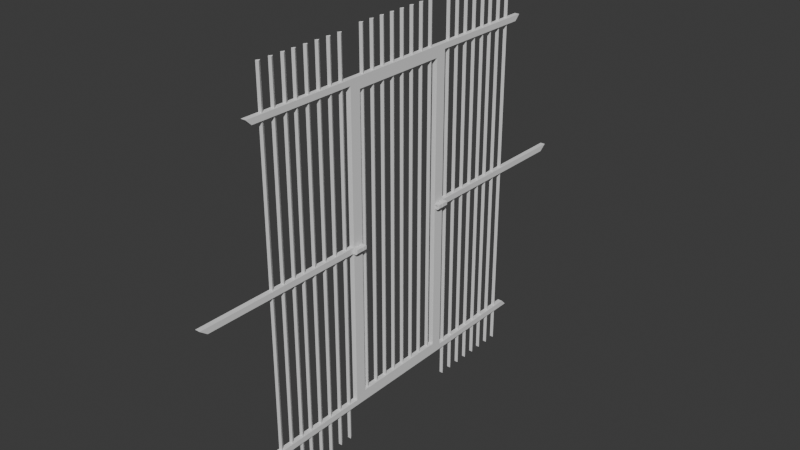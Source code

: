 # Source: Sewer_Door.blend  (saved by Blender 4.2.66; exported with 4.5.12 LTS)
import bpy
from mathutils import Matrix  # noqa: F401  (used for matrix-valued properties, if any)

bpy.ops.wm.read_factory_settings(use_empty=True)
scene = bpy.context.scene
scene.name = 'tunnelref'

# ---- collections
col_collection = bpy.data.collections.new('Collection'); scene.collection.children.link(col_collection)

# ---- world
world_world = bpy.data.worlds.new('World'); scene.world = world_world
world_world.use_nodes = True; world_world.node_tree.nodes.clear()
_N = world_world.node_tree.nodes; _L = world_world.node_tree.links
n0 = _N.new('ShaderNodeOutputWorld'); n0.name = 'World Output'; n0.location = (300, 300)
n1 = _N.new('ShaderNodeBackground'); n1.name = 'Background'; n1.location = (10, 300)
n1.inputs[0].default_value = (0.05088, 0.05088, 0.05088, 1.0)
_L.new(n1.outputs[0], n0.inputs[0])
n0.is_active_output = True
world_world.color = (0.05088, 0.05088, 0.05088)
world_world.sun_shadow_jitter_overblur = 0.0

# ---- meshes
me_plane = bpy.data.meshes.new('Plane')
me_plane.from_pydata([(-0.03246, -1.319, 1.462e-10), (1.779, -1.319, -1.408e-08), (-0.03246, 0.6813, 1.462e-10), (1.779, 0.6813, -1.408e-08), (0.9112, -1.661, -5.442e-09), (0.9112, 1.024, -5.442e-09), (-0.03246, -0.6699, 1.462e-10), (-0.03246, 0.03246, 1.462e-10), (1.779, 0.03246, -1.408e-08), (1.779, -0.6699, -1.408e-08), (0.9112, -0.6699, -4.105e-09), (0.9112, 0.03246, -4.105e-09), (1.747, -1.286, -1.393e-08), (1.747, -0.6699, -1.653e-08), (-0.03246, -0.6699, -1.508e-07), (1.747, 0.6488, -1.393e-08), (-5.96e-08, 0.03246, 3.622e-15), (0.8788, 0.03246, -3.959e-09), (0.8788, 0.9803, -4.51e-09), (-5.96e-08, 0.6488, 3.622e-15), (-5.96e-08, 2.98e-08, 3.594e-15), (-5.96e-08, -0.6374, 3.608e-15), (1.747, 0.0, -1.393e-08), (1.747, -0.6374, -1.393e-08), (-5.96e-08, -1.286, 3.622e-15), (0.8788, -1.618, -4.51e-09), (0.8788, -0.6699, -3.959e-09), (-5.96e-08, -0.6699, 3.622e-15), (1.747, 0.03246, -1.393e-08), (-1.192e-07, 2.98e-08, 0.0), (-0.03246, 0.03246, -1.483e-07), (-2.384e-07, -0.6374, -1.458e-07), (-5.96e-08, 2.98e-08, -0.02822), (-5.96e-08, -0.6374, -0.02822), (1.747, -0.6374, -0.02822), (1.747, 0.0, -0.02822), (-5.96e-08, -0.6699, -0.02822), (-5.96e-08, -1.286, -0.02822), (0.9112, -1.661, -0.02822), (0.9112, -0.6699, -0.02822), (-5.96e-08, 0.6488, -0.02822), (-5.96e-08, 0.03246, -0.02822), (0.9112, 0.03246, -0.02822), (0.9112, 1.024, -0.02822), (1.747, -1.286, -0.02822), (1.747, -0.6699, -0.02822), (1.779, -1.319, -0.02822), (1.779, -0.6699, -0.02822), (1.747, 0.03246, -0.02822), (1.747, 0.6488, -0.02822), (1.779, 0.03246, -0.02822), (1.779, 0.6813, -0.02822), (0.8788, 0.03246, -0.02822), (0.8788, 0.9803, -0.02822), (-0.03246, 0.03246, -0.02822), (-0.03246, 0.6813, -0.02822), (-0.03246, -0.6699, -0.02822), (0.8788, -1.618, -0.02822), (0.8788, -0.6699, -0.02822), (-0.03246, -1.319, -0.02822), (-0.03246, 0.03246, -0.02822), (-1.192e-07, 2.98e-08, -0.02822), (-0.03246, -0.6699, -0.02822), (-2.384e-07, -0.6374, -0.02822), (-0.2253, 0.3813, -0.01178), (-0.2253, 0.3633, -0.001357), (-0.2253, 0.3633, -0.02221), (2.009, 0.3813, -0.01178), (2.009, 0.3633, -0.001356), (2.009, 0.3633, -0.02221), (-0.2253, 0.3091, -0.01178), (-0.2253, 0.291, -0.001357), (-0.2253, 0.291, -0.02221), (2.009, 0.3091, -0.01178), (2.009, 0.291, -0.001356), (2.009, 0.291, -0.02221), (-0.2253, 0.2369, -0.01178), (-0.2253, 0.2188, -0.001357), (-0.2253, 0.2188, -0.02221), (2.009, 0.2369, -0.01178), (2.009, 0.2188, -0.001356), (2.009, 0.2188, -0.02221), (-0.2253, 0.1646, -0.01178), (-0.2253, 0.1466, -0.001357), (-0.2253, 0.1466, -0.02221), (2.009, 0.1646, -0.01178), (2.009, 0.1466, -0.001356), (2.009, 0.1466, -0.02221), (-0.2253, 0.09239, -0.01178), (-0.2253, 0.07433, -0.001357), (-0.2253, 0.07433, -0.02221), (2.009, 0.09239, -0.01178), (2.009, 0.07433, -0.001356), (2.009, 0.07433, -0.02221), (-0.2253, -0.7022, -0.01178), (-0.2253, -0.7203, -0.001357), (-0.2253, -0.7203, -0.02221), (2.009, -0.7022, -0.01178), (2.009, -0.7203, -0.001356), (2.009, -0.7203, -0.02221), (-0.2253, -0.7745, -0.01178), (-0.2253, -0.7925, -0.001357), (-0.2253, -0.7925, -0.02221), (2.009, -0.7745, -0.01178), (2.009, -0.7925, -0.001356), (2.009, -0.7925, -0.02221), (-0.2253, -0.8467, -0.01178), (-0.2253, -0.8648, -0.001357), (-0.2253, -0.8648, -0.02221), (2.009, -0.8467, -0.01178), (2.009, -0.8648, -0.001356), (2.009, -0.8648, -0.02221), (-0.2253, -0.919, -0.01178), (-0.2253, -0.937, -0.001357), (-0.2253, -0.937, -0.02221), (2.009, -0.919, -0.01178), (2.009, -0.937, -0.001356), (2.009, -0.937, -0.02221), (-0.2253, -0.9912, -0.01178), (-0.2253, -1.009, -0.001357), (-0.2253, -1.009, -0.02221), (2.009, -0.9912, -0.01178), (2.009, -1.009, -0.001356), (2.009, -1.009, -0.02221), (-0.2253, 0.5941, -0.01178), (-0.2253, 0.576, -0.001357), (-0.2253, 0.576, -0.02221), (2.009, 0.5941, -0.01178), (2.009, 0.576, -0.001356), (2.009, 0.576, -0.02221), (-0.2253, 0.5219, -0.01178), (-0.2253, 0.5038, -0.001357), (-0.2253, 0.5038, -0.02221), (2.009, 0.5219, -0.01178), (2.009, 0.5038, -0.001356), (2.009, 0.5038, -0.02221), (-0.2253, 0.4496, -0.01178), (-0.2253, 0.4316, -0.001357), (-0.2253, 0.4316, -0.02221), (2.009, 0.4496, -0.01178), (2.009, 0.4316, -0.001356), (2.009, 0.4316, -0.02221), (-0.2253, -1.056, -0.01178), (-0.2253, -1.074, -0.001357), (-0.2253, -1.074, -0.02221), (2.009, -1.056, -0.01178), (2.009, -1.074, -0.001356), (2.009, -1.074, -0.02221), (-0.2253, -1.128, -0.01178), (-0.2253, -1.146, -0.001357), (-0.2253, -1.146, -0.02221), (2.009, -1.128, -0.01178), (2.009, -1.146, -0.001356), (2.009, -1.146, -0.02221), (-0.2253, -1.201, -0.01178), (-0.2253, -1.219, -0.001357), (-0.2253, -1.219, -0.02221), (2.009, -1.201, -0.01178), (2.009, -1.219, -0.001356), (2.009, -1.219, -0.02221), (1.746, -0.05209, -0.01178), (1.746, -0.07015, -0.001356), (1.746, -0.07015, -0.02221), (2.022, -0.05209, -0.01178), (2.022, -0.07015, -0.001356), (2.022, -0.07015, -0.02221), (1.746, -0.1243, -0.01178), (1.746, -0.1424, -0.001356), (1.746, -0.1424, -0.02221), (2.022, -0.1243, -0.01178), (2.022, -0.1424, -0.001356), (2.022, -0.1424, -0.02221), (1.746, -0.1966, -0.01178), (1.746, -0.2146, -0.001356), (1.746, -0.2146, -0.02221), (2.022, -0.1966, -0.01178), (2.022, -0.2146, -0.001356), (2.022, -0.2146, -0.02221), (1.746, -0.2688, -0.01178), (1.746, -0.2869, -0.001356), (1.746, -0.2869, -0.02221), (2.022, -0.2688, -0.01178), (2.022, -0.2869, -0.001356), (2.022, -0.2869, -0.02221), (1.746, -0.341, -0.01178), (1.746, -0.3591, -0.001356), (1.746, -0.3591, -0.02221), (2.022, -0.341, -0.01178), (2.022, -0.3591, -0.001356), (2.022, -0.3591, -0.02221), (1.746, -0.4133, -0.01178), (1.746, -0.4313, -0.001356), (1.746, -0.4313, -0.02221), (2.022, -0.4133, -0.01178), (2.022, -0.4313, -0.001356), (2.022, -0.4313, -0.02221), (1.746, -0.4855, -0.01178), (1.746, -0.5036, -0.001356), (1.746, -0.5036, -0.02221), (2.022, -0.4855, -0.01178), (2.022, -0.5036, -0.001356), (2.022, -0.5036, -0.02221), (1.746, -0.5578, -0.01178), (1.746, -0.5758, -0.001356), (1.746, -0.5758, -0.02221), (2.022, -0.5578, -0.01178), (2.022, -0.5758, -0.001356), (2.022, -0.5758, -0.02221), (0.8932, -0.6386, -0.02822), (0.8932, -0.6763, -0.02822), (0.8788, -0.6386, -0.02822), (0.8788, -0.6763, -0.02822), (0.8932, -0.6386, -0.04338), (0.8932, -0.6763, -0.04338), (0.8788, -0.6386, -0.04338), (0.8788, -0.6763, -0.04338), (0.8932, -0.6386, -0.05635), (0.8932, -0.6763, -0.05635), (0.9097, -0.6386, -0.05635), (0.9097, -0.6763, -0.05635), (0.9013, -0.6386, -0.04338), (0.9097, -0.6386, -0.05178), (0.9097, -0.6763, -0.05178), (0.9013, -0.6763, -0.04338), (0.8888, -0.6386, -0.05635), (0.8788, -0.6386, -0.04628), (0.8788, -0.6763, -0.04628), (0.8888, -0.6763, -0.05635), (0.8932, -0.6386, -0.02388), (0.8932, -0.6763, -0.02388), (0.9097, -0.6386, -0.0277), (0.9013, -0.6386, -0.02388), (0.9013, -0.6763, -0.02388), (0.9097, -0.6763, -0.0277), (0.8932, 0.00116, -0.02822), (0.8932, 0.03889, -0.02822), (0.8788, 0.00116, -0.02822), (0.8788, 0.03889, -0.02822), (0.8932, 0.00116, -0.04338), (0.8932, 0.03889, -0.04338), (0.8788, 0.00116, -0.04338), (0.8788, 0.03889, -0.04338), (0.8932, 0.00116, -0.05635), (0.8932, 0.03889, -0.05635), (0.9097, 0.00116, -0.05635), (0.9097, 0.03889, -0.05635), (0.9013, 0.00116, -0.04338), (0.9097, 0.00116, -0.05178), (0.9097, 0.03889, -0.05178), (0.9013, 0.03889, -0.04338), (0.8888, 0.00116, -0.05635), (0.8788, 0.00116, -0.04628), (0.8788, 0.03889, -0.04628), (0.8888, 0.03889, -0.05635), (0.8932, 0.00116, -0.02388), (0.8932, 0.03889, -0.02388), (0.9097, 0.00116, -0.0277), (0.9013, 0.00116, -0.02388), (0.9013, 0.03889, -0.02388), (0.9097, 0.03889, -0.0277)], [], [(13, 9, 23), (22, 8, 28), (11, 5, 18, 17), (2, 7, 16, 19), (7, 6, 21, 20), (9, 8, 22, 23), (4, 10, 26, 25), (6, 0, 24, 27), (15, 28, 8, 3), (22, 28, 30, 29), (13, 12, 1, 9), (13, 23, 31, 14), (45, 34, 47), (35, 48, 50), (42, 52, 53, 43), (55, 40, 41, 54), (54, 32, 33, 56), (47, 34, 35, 50), (38, 57, 58, 39), (56, 36, 37, 59), (49, 51, 50, 48), (35, 61, 60, 48), (45, 47, 46, 44), (45, 62, 63, 34), (14, 62, 45, 13), (26, 58, 57, 25), (3, 51, 49, 15), (21, 33, 32, 20), (0, 59, 37, 24), (18, 53, 52, 17), (22, 35, 34, 23), (25, 57, 38, 4), (7, 54, 41, 16), (24, 37, 36, 27), (10, 39, 58, 26), (17, 52, 42, 11), (4, 38, 39, 10), (27, 36, 56, 6), (5, 43, 53, 18), (16, 41, 40, 19), (6, 56, 59, 0), (19, 40, 55, 2), (11, 42, 43, 5), (2, 55, 54, 7), (13, 45, 44, 12), (20, 32, 54, 7), (30, 60, 61, 29), (7, 54, 56, 6), (12, 44, 46, 1), (28, 48, 60, 30), (6, 56, 33, 21), (1, 46, 47, 9), (29, 61, 35, 22), (31, 63, 62, 14), (15, 49, 48, 28), (23, 34, 63, 31), (9, 47, 50, 8), (8, 50, 51, 3), (66, 64, 67, 69), (65, 66, 69, 68), (64, 65, 68, 67), (72, 70, 73, 75), (71, 72, 75, 74), (70, 71, 74, 73), (78, 76, 79, 81), (77, 78, 81, 80), (76, 77, 80, 79), (84, 82, 85, 87), (83, 84, 87, 86), (82, 83, 86, 85), (90, 88, 91, 93), (89, 90, 93, 92), (88, 89, 92, 91), (96, 94, 97, 99), (95, 96, 99, 98), (94, 95, 98, 97), (102, 100, 103, 105), (101, 102, 105, 104), (100, 101, 104, 103), (108, 106, 109, 111), (107, 108, 111, 110), (106, 107, 110, 109), (114, 112, 115, 117), (113, 114, 117, 116), (112, 113, 116, 115), (120, 118, 121, 123), (119, 120, 123, 122), (118, 119, 122, 121), (126, 124, 127, 129), (125, 126, 129, 128), (124, 125, 128, 127), (132, 130, 133, 135), (131, 132, 135, 134), (130, 131, 134, 133), (138, 136, 139, 141), (137, 138, 141, 140), (136, 137, 140, 139), (144, 142, 145, 147), (143, 144, 147, 146), (142, 143, 146, 145), (150, 148, 151, 153), (149, 150, 153, 152), (148, 149, 152, 151), (156, 154, 157, 159), (155, 156, 159, 158), (154, 155, 158, 157), (162, 160, 163, 165), (161, 162, 165, 164), (160, 161, 164, 163), (168, 166, 169, 171), (167, 168, 171, 170), (166, 167, 170, 169), (174, 172, 175, 177), (173, 174, 177, 176), (172, 173, 176, 175), (180, 178, 181, 183), (179, 180, 183, 182), (178, 179, 182, 181), (186, 184, 187, 189), (185, 186, 189, 188), (184, 185, 188, 187), (192, 190, 193, 195), (191, 192, 195, 194), (190, 191, 194, 193), (198, 196, 199, 201), (197, 198, 201, 200), (196, 197, 200, 199), (204, 202, 205, 207), (203, 204, 207, 206), (202, 203, 206, 205), (208, 210, 211, 209), (213, 217, 219, 222, 223), (210, 208, 212, 214), (208, 209, 213, 212), (209, 211, 215, 213), (211, 210, 214, 215), (214, 212, 216, 224, 225), (216, 217, 227, 224), (213, 215, 226, 227, 217), (216, 212, 220, 221, 218), (217, 216, 218, 219), (220, 231, 230, 221), (222, 233, 232, 223), (221, 222, 219, 218), (224, 227, 226, 225), (215, 214, 225, 226), (228, 229, 232, 231), (231, 232, 233, 230), (223, 232, 229, 213), (221, 230, 233, 222), (213, 229, 228, 212), (212, 228, 231, 220), (234, 235, 237, 236), (239, 249, 248, 245, 243), (236, 240, 238, 234), (234, 238, 239, 235), (235, 239, 241, 237), (237, 241, 240, 236), (240, 251, 250, 242, 238), (242, 250, 253, 243), (239, 243, 253, 252, 241), (242, 244, 247, 246, 238), (243, 245, 244, 242), (246, 247, 256, 257), (248, 249, 258, 259), (247, 244, 245, 248), (250, 251, 252, 253), (241, 252, 251, 240), (254, 257, 258, 255), (257, 256, 259, 258), (249, 239, 255, 258), (247, 248, 259, 256), (239, 238, 254, 255), (238, 246, 257, 254)])
_uv = me_plane.uv_layers.new(name='UVMap')
_uv.uv.foreach_set('vector', [0.2549, -0.7265, 0.2823, -0.7267, 0.2549, -0.7003, 0.2549, -0.1862, 0.2823, -0.1602, 0.2549, -0.1601, -0.6248, 0.3631, -0.6248, 1.163, -0.6522, 1.128, -0.6522, 0.3632, -0.4198, 0.8865, -0.4198, 0.3632, -0.3924, 0.3631, -0.3924, 0.8602, -0.4746, 0.9295, -0.4746, 0.3631, -0.4472, 0.3891, -0.4472, 0.9032, 0.2823, -0.7267, 0.2823, -0.1602, 0.2549, -0.1862, 0.2549, -0.7003, -0.6522, 0.3631, -0.6522, 1.163, -0.6796, 1.163, -0.6796, 0.3984, -0.3924, 0.8864, -0.3924, 0.3631, -0.365, 0.3891, -0.365, 0.8862, 0.2549, 0.3371, 0.2549, -0.1601, 0.2823, -0.1602, 0.2823, 0.3631, 0.2549, -0.1862, 0.2549, -0.1601, -1.247, -0.1505, -1.22, -0.1769, 0.2549, -0.7265, 0.2549, -1.224, 0.2823, -1.25, 0.2823, -0.7267, 0.2549, -0.7265, 0.2549, -0.7003, -1.22, -0.691, -1.247, -0.717, 1.785, -0.1651, 1.785, -0.1912, 1.812, -0.1651, 1.785, -0.703, 1.785, -0.729, 1.812, -0.729, -0.5974, 1.159, -0.6248, 1.159, -0.6248, 0.3981, -0.5974, 0.3631, -0.365, 0.3631, -0.3376, 0.3891, -0.3376, 0.884, -0.365, 0.884, -0.4472, 0.3631, -0.4198, 0.3891, -0.4198, 0.9009, -0.4472, 0.927, 1.812, -0.1651, 1.785, -0.1912, 1.785, -0.703, 1.812, -0.729, -0.57, 1.159, -0.5974, 1.124, -0.5974, 0.3631, -0.57, 0.3631, -0.3376, 0.3631, -0.3102, 0.3631, -0.3102, 0.858, -0.3376, 0.884, 1.785, -1.224, 1.812, -1.25, 1.812, -0.729, 1.785, -0.729, 1.785, -0.703, 0.3097, -0.703, 0.2823, -0.729, 1.785, -0.729, 1.785, -0.1651, 1.812, -0.1651, 1.812, 0.3559, 1.785, 0.3298, 1.785, -0.1651, 0.2823, -0.1651, 0.3097, -0.1912, 1.785, -0.1912, 1.37, 1.858, 1.346, 1.858, 1.346, 0.3559, 1.37, 0.3559, -0.5461, 1.2, -0.57, 1.2, -0.57, 0.3999, -0.5461, 0.3999, 0.2823, 0.6826, 0.2584, 0.6826, 0.2584, 0.6552, 0.2823, 0.6552, -0.3102, 0.3631, -0.2863, 0.3631, -0.2863, 0.9014, -0.3102, 0.9014, -0.2625, 0.9111, -0.2863, 0.9111, -0.2863, 0.8836, -0.2625, 0.8836, -0.5223, 1.164, -0.5461, 1.164, -0.5461, 0.3631, -0.5223, 0.3631, -0.2148, 0.3631, -0.191, 0.3631, -0.191, 0.9014, -0.2148, 0.9014, -0.5461, 0.3999, -0.57, 0.3999, -0.57, 0.3631, -0.5461, 0.3631, 0.2052, 0.6826, 0.1814, 0.6826, 0.1814, 0.6551, 0.2052, 0.6551, -0.2625, 0.8836, -0.2863, 0.8836, -0.2863, 0.3631, -0.2625, 0.3631, -0.01667, 0.6578, 0.007163, 0.6578, 0.007163, 0.6852, -0.01667, 0.6852, 0.031, 0.6852, 0.007163, 0.6852, 0.007163, 0.6578, 0.031, 0.6578, -0.5223, 0.3631, -0.4985, 0.3631, -0.4985, 1.2, -0.5223, 1.2, 0.007163, 0.6304, 0.031, 0.6304, 0.031, 0.6578, 0.007163, 0.6578, -0.5223, 1.2, -0.5461, 1.2, -0.5461, 1.164, -0.5223, 1.164, -0.2625, 0.3631, -0.2387, 0.3631, -0.2387, 0.8836, -0.2625, 0.8836, 1.812, -0.1088, 1.836, -0.1088, 1.836, 0.4392, 1.812, 0.4392, -0.2625, 0.8836, -0.2387, 0.8836, -0.2387, 0.9111, -0.2625, 0.9111, -0.4746, 1.2, -0.4985, 1.2, -0.4985, 0.3631, -0.4746, 0.3631, 1.812, -1.25, 1.836, -1.25, 1.836, -0.702, 1.812, -0.702, -0.1671, 0.3631, -0.1433, 0.3631, -0.1433, 0.8836, -0.1671, 0.8836, -0.3102, 0.9014, -0.2863, 0.9014, -0.2863, 0.9288, -0.3102, 0.9288, 0.1363, 0.6826, 0.1125, 0.6826, 0.1125, 0.6551, 0.1363, 0.6551, 1.812, -0.702, 1.836, -0.702, 1.836, -0.1088, 1.812, -0.1088, 0.004878, 0.6578, -0.01896, 0.6578, -0.01896, 0.6304, 0.004878, 0.6304, 1.346, 1.858, 1.322, 1.858, 1.322, 0.3559, 1.346, 0.3559, 0.2414, 0.6826, 0.2176, 0.6826, 0.2176, 0.6552, 0.2414, 0.6552, 1.836, -1.25, 1.86, -1.25, 1.86, -0.702, 1.836, -0.702, 1.394, 1.831, 1.37, 1.831, 1.37, 0.3559, 1.394, 0.3559, 0.08862, 0.6603, 0.1125, 0.6603, 0.1125, 0.6877, 0.08862, 0.6877, -0.1433, 0.3631, -0.1195, 0.3631, -0.1195, 0.8836, -0.1433, 0.8836, 1.442, 1.831, 1.418, 1.831, 1.418, 0.3559, 1.442, 0.3559, 1.836, -0.702, 1.86, -0.702, 1.86, -0.1088, 1.836, -0.1088, 1.836, -0.1088, 1.86, -0.1088, 1.86, 0.4392, 1.836, 0.4392, 1.582, 2.243, 1.565, 2.243, 1.565, 0.3559, 1.582, 0.3559, 1.878, 0.6373, 1.86, 0.6373, 1.86, -1.25, 1.878, -1.25, -1.161, 0.3631, -1.144, 0.3631, -1.144, 2.25, -1.161, 2.25, 1.778, 2.243, 1.761, 2.243, 1.761, 0.3559, 1.778, 0.3559, 1.895, 0.6373, 1.878, 0.6373, 1.878, -1.25, 1.895, -1.25, -1.23, 0.3631, -1.213, 0.3631, -1.213, 2.25, -1.23, 2.25, 1.599, 2.243, 1.582, 2.243, 1.582, 0.3559, 1.599, 0.3559, 1.913, 0.6373, 1.895, 0.6373, 1.895, -1.25, 1.913, -1.25, -1.11, 0.3631, -1.093, 0.3631, -1.093, 2.25, -1.11, 2.25, 1.53, 2.243, 1.513, 2.243, 1.513, 0.3559, 1.53, 0.3559, 1.93, 0.6373, 1.913, 0.6373, 1.913, -1.25, 1.93, -1.25, 1.675, 0.356, 1.692, 0.3559, 1.692, 2.243, 1.675, 2.243, 1.795, 2.243, 1.778, 2.243, 1.778, 0.3559, 1.795, 0.3559, 1.948, 0.6373, 1.93, 0.6373, 1.93, -1.25, 1.948, -1.25, -1.144, 0.3631, -1.127, 0.3631, -1.127, 2.25, -1.144, 2.25, 1.547, 2.243, 1.53, 2.243, 1.53, 0.3559, 1.547, 0.3559, 2.001, 0.6373, 1.983, 0.6373, 1.983, -1.25, 2.001, -1.25, -1.213, 0.3631, -1.196, 0.3631, -1.196, 2.25, -1.213, 2.25, 1.565, 2.243, 1.547, 2.243, 1.547, 0.3559, 1.565, 0.3559, 2.019, 0.6373, 2.001, 0.6373, 2.001, -1.25, 2.019, -1.25, 1.692, 0.356, 1.709, 0.3559, 1.709, 2.243, 1.692, 2.243, 2.159, 0.6373, 2.142, 0.6373, 2.142, -1.25, 2.159, -1.25, 2.036, 0.6373, 2.019, 0.6373, 2.019, -1.25, 2.036, -1.25, 1.658, 0.356, 1.675, 0.3559, 1.675, 2.243, 1.658, 2.243, 2.176, 0.6373, 2.159, 0.6373, 2.159, -1.25, 2.176, -1.25, 1.966, 0.6373, 1.948, 0.6373, 1.948, -1.25, 1.966, -1.25, 1.726, 0.356, 1.743, 0.3559, 1.743, 2.243, 1.726, 2.243, 2.194, 0.6373, 2.176, 0.6373, 2.176, -1.25, 2.194, -1.25, 1.983, 0.6373, 1.966, 0.6373, 1.966, -1.25, 1.983, -1.25, 1.709, 0.356, 1.726, 0.3559, 1.726, 2.243, 1.709, 2.243, 1.616, 2.243, 1.599, 2.243, 1.599, 0.3559, 1.616, 0.3559, 2.054, 0.6373, 2.036, 0.6373, 2.036, -1.25, 2.054, -1.25, -1.196, 0.3631, -1.179, 0.3631, -1.179, 2.25, -1.196, 2.25, 2.211, 0.6373, 2.194, 0.6373, 2.194, -1.25, 2.211, -1.25, 2.071, 0.6373, 2.054, 0.6373, 2.054, -1.25, 2.071, -1.25, 1.64, 0.356, 1.658, 0.3559, 1.658, 2.243, 1.64, 2.243, 1.812, 2.243, 1.795, 2.243, 1.795, 0.3559, 1.812, 0.3559, 2.089, 0.6373, 2.071, 0.6373, 2.071, -1.25, 2.089, -1.25, -1.179, 0.3631, -1.161, 0.3631, -1.161, 2.25, -1.179, 2.25, 2.228, 0.6373, 2.211, 0.6373, 2.211, -1.25, 2.228, -1.25, 2.107, 0.6373, 2.089, 0.6373, 2.089, -1.25, 2.107, -1.25, 1.623, 0.356, 1.64, 0.3559, 1.64, 2.243, 1.623, 2.243, 2.245, 0.6373, 2.228, 0.6373, 2.228, -1.25, 2.245, -1.25, 2.124, 0.6373, 2.107, 0.6373, 2.107, -1.25, 2.124, -1.25, -1.247, 0.3631, -1.23, 0.3631, -1.23, 2.25, -1.247, 2.25, 1.761, 2.243, 1.743, 2.243, 1.743, 0.3559, 1.761, 0.3559, 2.142, 0.6373, 2.124, 0.6373, 2.124, -1.25, 2.142, -1.25, -1.127, 0.3631, -1.11, 0.3631, -1.11, 2.25, -1.127, 2.25, 0.1036, 0.5959, 0.08634, 0.5959, 0.08634, 0.3631, 0.1036, 0.3631, 0.05149, 0.5959, 0.03388, 0.5959, 0.03388, 0.3631, 0.05149, 0.3631, 0.2413, 0.3631, 0.2585, 0.3631, 0.2585, 0.5958, 0.2413, 0.5959, 0.1208, 0.5959, 0.1036, 0.5959, 0.1036, 0.3631, 0.1208, 0.3631, -0.05418, 0.5959, -0.0718, 0.5959, -0.0718, 0.3631, -0.05418, 0.3631, 0.2241, 0.3631, 0.2413, 0.3631, 0.2413, 0.5958, 0.2241, 0.5959, 0.08634, 0.5959, 0.0691, 0.5959, 0.0691, 0.3631, 0.08634, 0.3631, -0.03657, 0.5959, -0.05419, 0.5959, -0.05419, 0.3631, -0.03657, 0.3631, 0.207, 0.3631, 0.2241, 0.3631, 0.2241, 0.5958, 0.207, 0.5959, 0.1897, 0.5959, 0.1725, 0.5959, 0.1725, 0.3631, 0.1897, 0.3631, 0.01627, 0.5959, -0.001347, 0.5959, -0.001347, 0.3631, 0.01627, 0.3631, 0.2585, 0.3631, 0.2757, 0.3631, 0.2757, 0.5958, 0.2585, 0.5959, 0.1725, 0.5959, 0.1553, 0.5959, 0.1553, 0.3631, 0.1725, 0.3631, 0.03388, 0.5959, 0.01627, 0.5959, 0.01627, 0.3631, 0.03388, 0.3631, -0.05419, 0.5959, -0.03701, 0.5959, -0.03701, 0.8286, -0.05419, 0.8287, 0.138, 0.5959, 0.1208, 0.5959, 0.1208, 0.3631, 0.138, 0.3631, 0.0691, 0.5959, 0.05149, 0.5959, 0.05149, 0.3631, 0.0691, 0.3631, -0.0718, 0.5959, -0.05462, 0.5959, -0.05462, 0.8286, -0.0718, 0.8287, 0.1553, 0.5959, 0.138, 0.5959, 0.138, 0.3631, 0.1553, 0.3631, -0.01896, 0.5959, -0.03657, 0.5959, -0.03657, 0.3631, -0.01896, 0.3631, 0.05149, 0.5959, 0.06867, 0.5959, 0.06867, 0.8286, 0.05149, 0.8287, 0.207, 0.5959, 0.1897, 0.5959, 0.1897, 0.3631, 0.207, 0.3631, -0.001347, 0.5959, -0.01896, 0.5959, -0.01896, 0.3631, -0.001347, 0.3631, 0.03431, 0.5959, 0.05149, 0.5959, 0.05149, 0.8286, 0.03431, 0.8287, 0.2174, 0.6856, 0.2052, 0.6856, 0.2052, 0.6552, 0.2174, 0.6551, 0.1954, 0.6442, 0.1954, 0.6551, 0.1814, 0.6551, 0.1814, 0.6513, 0.1885, 0.6442, 0.2561, 0.6314, 0.2683, 0.6314, 0.2683, 0.6442, 0.2561, 0.6442, 0.2456, 0.687, 0.2456, 0.6552, 0.2584, 0.6552, 0.2584, 0.687, 0.1954, 0.6314, 0.2075, 0.6314, 0.2075, 0.6442, 0.1954, 0.6442, 0.2585, 0.6277, 0.2585, 0.5959, 0.2713, 0.5959, 0.2713, 0.6277, 0.2561, 0.6442, 0.2683, 0.6442, 0.2683, 0.6552, 0.2646, 0.6552, 0.2561, 0.6467, -0.03293, 0.5959, -0.03293, 0.6261, -0.03657, 0.6261, -0.03657, 0.5959, 0.1954, 0.6442, 0.2075, 0.6442, 0.2075, 0.6466, 0.199, 0.6551, 0.1954, 0.6551, 0.2683, 0.6552, 0.2683, 0.6442, 0.2752, 0.6442, 0.2823, 0.6513, 0.2823, 0.6552, -0.03293, 0.6261, -0.03293, 0.5959, -0.01895, 0.5959, -0.01895, 0.6261, 0.2752, 0.6442, 0.2752, 0.6277, 0.2823, 0.631, 0.2823, 0.6513, 0.1814, 0.6513, 0.1814, 0.6309, 0.1885, 0.6277, 0.1885, 0.6442, 0.2017, 0.6277, 0.2017, 0.5959, 0.2056, 0.5959, 0.2056, 0.6277, 0.2823, 0.5959, 0.2823, 0.6278, 0.2737, 0.6277, 0.2737, 0.5959, 0.2713, 0.6277, 0.2713, 0.5959, 0.2737, 0.5959, 0.2737, 0.6277, 0.2445, 0.6264, 0.2445, 0.5959, 0.2513, 0.5959, 0.2513, 0.6263, 0.2513, 0.6263, 0.2513, 0.5959, 0.2585, 0.5968, 0.2585, 0.6272, 0.1885, 0.6442, 0.1885, 0.6277, 0.1954, 0.6277, 0.1954, 0.6442, 0.2017, 0.6277, 0.1814, 0.6277, 0.1814, 0.5959, 0.2017, 0.5959, 0.1545, 0.6277, 0.138, 0.6277, 0.138, 0.5959, 0.1545, 0.5959, 0.2683, 0.6442, 0.2683, 0.6277, 0.2752, 0.6277, 0.2752, 0.6442, -0.02444, 0.658, -0.02444, 0.6884, -0.03658, 0.6885, -0.03658, 0.6581, 0.1246, 0.6442, 0.1315, 0.6442, 0.1386, 0.6513, 0.1386, 0.6551, 0.1246, 0.6551, 0.2437, 0.6314, 0.2437, 0.6442, 0.2315, 0.6442, 0.2315, 0.6314, 0.07184, 0.6518, 0.08464, 0.6518, 0.08464, 0.6837, 0.07184, 0.6837, 0.1246, 0.6314, 0.1246, 0.6442, 0.1125, 0.6442, 0.1125, 0.6314, 0.2176, 0.5959, 0.2304, 0.5959, 0.2304, 0.6278, 0.2176, 0.6278, 0.2437, 0.6442, 0.2437, 0.6467, 0.2352, 0.6552, 0.2315, 0.6552, 0.2315, 0.6442, 0.07236, 0.6261, 0.06872, 0.6261, 0.06872, 0.5959, 0.07236, 0.5959, 0.1246, 0.6442, 0.1246, 0.6551, 0.121, 0.6551, 0.1125, 0.6466, 0.1125, 0.6442, 0.2315, 0.6552, 0.2176, 0.6552, 0.2176, 0.6513, 0.2247, 0.6442, 0.2315, 0.6442, 0.07236, 0.5959, 0.08634, 0.5959, 0.08634, 0.6261, 0.07236, 0.6261, 0.2247, 0.6442, 0.2176, 0.6513, 0.2176, 0.631, 0.2247, 0.6278, 0.1386, 0.6513, 0.1315, 0.6442, 0.1315, 0.6277, 0.1386, 0.6309, 0.1328, 0.5959, 0.1367, 0.5959, 0.1367, 0.6277, 0.1328, 0.6277, 0.2413, 0.6278, 0.2328, 0.6278, 0.2328, 0.5959, 0.2413, 0.5959, 0.2304, 0.5959, 0.2328, 0.5959, 0.2328, 0.6278, 0.2304, 0.6278, 0.1386, 0.6278, 0.1455, 0.6277, 0.1455, 0.6581, 0.1386, 0.6582, 0.1455, 0.6277, 0.1526, 0.6286, 0.1526, 0.6591, 0.1455, 0.6581, 0.1315, 0.6442, 0.1246, 0.6442, 0.1246, 0.6277, 0.1315, 0.6277, 0.1328, 0.5959, 0.1328, 0.6277, 0.1125, 0.6277, 0.1125, 0.5959, -0.02011, 0.6261, -0.02011, 0.658, -0.03658, 0.658, -0.03658, 0.6261, 0.2315, 0.6442, 0.2247, 0.6442, 0.2247, 0.6278, 0.2315, 0.6278])
me_plane.update()
me_plane_001 = bpy.data.meshes.new('Plane.001')
me_plane_001.from_pydata([(1.747, 0.0, -1.393e-08), (1.747, -0.6374, -1.393e-08), (-1.192e-07, 2.98e-08, 0.0), (-2.384e-07, -0.6374, -1.458e-07), (1.716, -0.6066, -1.145e-08), (1.716, -0.03082, -1.85e-08), (0.03082, -0.03082, -2.484e-09), (0.03082, -0.6066, -1.412e-07), (1.747, -0.6374, -0.02822), (1.747, 0.0, -0.02822), (-1.192e-07, 2.98e-08, -0.02822), (-2.384e-07, -0.6374, -0.02822), (0.03082, -0.03082, -0.02822), (0.03082, -0.6066, -0.02822), (1.716, -0.6066, -0.02822), (1.716, -0.03082, -0.02822), (0.8932, -0.0278, -0.02822), (0.8932, -0.003754, -0.02822), (0.8788, -0.0278, -0.02822), (0.8788, -0.003754, -0.02822), (0.8932, -0.0278, -0.04338), (0.8932, -0.003754, -0.04338), (0.8788, -0.0278, -0.04338), (0.8788, -0.003754, -0.04338), (0.8932, -0.0278, -0.05635), (0.8932, -0.003754, -0.05635), (0.9097, -0.0278, -0.05635), (0.9097, -0.003754, -0.05635), (0.9013, -0.0278, -0.04338), (0.9097, -0.0278, -0.05178), (0.9097, -0.003754, -0.05178), (0.9013, -0.003754, -0.04338), (0.8888, -0.0278, -0.05635), (0.8788, -0.0278, -0.04628), (0.8788, -0.003754, -0.04628), (0.8888, -0.003754, -0.05635), (0.8932, -0.6096, -0.02822), (0.8932, -0.6337, -0.02822), (0.8788, -0.6096, -0.02822), (0.8788, -0.6337, -0.02822), (0.8932, -0.6096, -0.04338), (0.8932, -0.6337, -0.04338), (0.8788, -0.6096, -0.04338), (0.8788, -0.6337, -0.04338), (0.8932, -0.6096, -0.05635), (0.8932, -0.6337, -0.05635), (0.9097, -0.6096, -0.05635), (0.9097, -0.6337, -0.05635), (0.9013, -0.6096, -0.04338), (0.9097, -0.6096, -0.05178), (0.9097, -0.6337, -0.05178), (0.9013, -0.6337, -0.04338), (0.8888, -0.6096, -0.05635), (0.8788, -0.6096, -0.04628), (0.8788, -0.6337, -0.04628), (0.8888, -0.6337, -0.05635), (0.006481, -0.05209, -0.01178), (0.006481, -0.07015, -0.001357), (0.006481, -0.07015, -0.02221), (1.73, -0.05209, -0.01178), (1.73, -0.07015, -0.001356), (1.73, -0.07015, -0.02221), (0.006481, -0.1243, -0.01178), (0.006481, -0.1424, -0.001357), (0.006481, -0.1424, -0.02221), (1.73, -0.1243, -0.01178), (1.73, -0.1424, -0.001356), (1.73, -0.1424, -0.02221), (0.006481, -0.1966, -0.01178), (0.006481, -0.2146, -0.001357), (0.006481, -0.2146, -0.02221), (1.73, -0.1966, -0.01178), (1.73, -0.2146, -0.001356), (1.73, -0.2146, -0.02221), (0.006481, -0.2688, -0.01178), (0.006481, -0.2869, -0.001357), (0.006481, -0.2869, -0.02221), (1.73, -0.2688, -0.01178), (1.73, -0.2869, -0.001356), (1.73, -0.2869, -0.02221), (0.006481, -0.341, -0.01178), (0.006481, -0.3591, -0.001357), (0.006481, -0.3591, -0.02221), (1.73, -0.341, -0.01178), (1.73, -0.3591, -0.001356), (1.73, -0.3591, -0.02221), (0.006481, -0.4133, -0.01178), (0.006481, -0.4313, -0.001357), (0.006481, -0.4313, -0.02221), (1.73, -0.4133, -0.01178), (1.73, -0.4313, -0.001356), (1.73, -0.4313, -0.02221), (0.006481, -0.4855, -0.01178), (0.006481, -0.5036, -0.001357), (0.006481, -0.5036, -0.02221), (1.73, -0.4855, -0.01178), (1.73, -0.5036, -0.001356), (1.73, -0.5036, -0.02221), (0.006481, -0.5578, -0.01178), (0.006481, -0.5758, -0.001357), (0.006481, -0.5758, -0.02221), (1.73, -0.5578, -0.01178), (1.73, -0.5758, -0.001356), (1.73, -0.5758, -0.02221), (0.9097, -0.6096, -0.02659), (0.9013, -0.6096, -0.01819), (0.9013, -0.6337, -0.01819), (0.9097, -0.6337, -0.02659), (0.9097, -0.0278, -0.0239), (0.9013, -0.0278, -0.0155), (0.9013, -0.003754, -0.0155), (0.9097, -0.003754, -0.0239)], [], [(1, 0, 5, 4), (0, 2, 6, 5), (2, 3, 7, 6), (3, 1, 4, 7), (8, 14, 15, 9), (9, 15, 12, 10), (10, 12, 13, 11), (11, 13, 14, 8), (4, 14, 13, 7), (7, 13, 12, 6), (0, 9, 10, 2), (2, 10, 11, 3), (6, 12, 15, 5), (5, 15, 14, 4), (3, 11, 8, 1), (1, 8, 9, 0), (16, 17, 19, 18), (21, 31, 30, 27, 25), (18, 22, 20, 16), (16, 20, 21, 17), (17, 21, 23, 19), (19, 23, 22, 18), (22, 33, 32, 24, 20), (24, 32, 35, 25), (21, 25, 35, 34, 23), (24, 26, 29, 28, 20), (25, 27, 26, 24), (20, 28, 31, 21), (28, 109, 110, 31), (29, 26, 27, 30), (32, 33, 34, 35), (23, 34, 33, 22), (36, 38, 39, 37), (41, 45, 47, 50, 51), (38, 36, 40, 42), (36, 37, 41, 40), (37, 39, 43, 41), (39, 38, 42, 43), (42, 40, 44, 52, 53), (44, 45, 55, 52), (41, 43, 54, 55, 45), (44, 40, 48, 49, 46), (45, 44, 46, 47), (40, 41, 51, 48), (49, 104, 107, 50), (49, 50, 47, 46), (52, 55, 54, 53), (43, 42, 53, 54), (58, 56, 59, 61), (57, 58, 61, 60), (56, 57, 60, 59), (64, 62, 65, 67), (63, 64, 67, 66), (62, 63, 66, 65), (70, 68, 71, 73), (69, 70, 73, 72), (68, 69, 72, 71), (76, 74, 77, 79), (75, 76, 79, 78), (74, 75, 78, 77), (82, 80, 83, 85), (81, 82, 85, 84), (80, 81, 84, 83), (88, 86, 89, 91), (87, 88, 91, 90), (86, 87, 90, 89), (94, 92, 95, 97), (93, 94, 97, 96), (92, 93, 96, 95), (100, 98, 101, 103), (99, 100, 103, 102), (98, 99, 102, 101), (105, 106, 107, 104), (51, 106, 105, 48), (50, 107, 106, 51), (48, 105, 104, 49), (109, 108, 111, 110), (31, 110, 111, 30), (29, 108, 109, 28), (30, 111, 108, 29)])
_uv = me_plane_001.uv_layers.new(name='UVMap')
_uv.uv.foreach_set('vector', [0.8023, 1.831, 0.2823, 1.831, 0.3075, 1.805, 0.7772, 1.805, 0.2823, 1.831, 0.2823, 0.3559, 0.3075, 0.3819, 0.3075, 1.805, 0.2823, 0.3559, 0.8023, 0.3559, 0.7772, 0.3819, 0.3075, 0.3819, 0.8023, 0.3559, 0.8023, 1.831, 0.7772, 1.805, 0.7772, 0.3819, 1.322, 0.3559, 1.297, 0.3819, 0.8275, 0.3819, 0.8023, 0.3559, 0.8023, 0.3559, 0.8275, 0.3819, 0.8275, 1.805, 0.8023, 1.831, 0.8023, 1.831, 0.8275, 1.805, 1.297, 1.805, 1.322, 1.831, 1.322, 1.831, 1.297, 1.805, 1.297, 0.3819, 1.322, 0.3559, 1.513, 1.779, 1.489, 1.779, 1.489, 0.3559, 1.513, 0.3559, -0.0718, 0.8493, -0.09564, 0.8493, -0.09564, 0.3631, -0.0718, 0.3631, 1.394, 0.3559, 1.418, 0.3559, 1.418, 1.831, 1.394, 1.831, -0.191, 0.3631, -0.1671, 0.3631, -0.1671, 0.9014, -0.191, 0.9014, 1.489, 1.779, 1.465, 1.779, 1.465, 0.3559, 1.489, 0.3559, -0.1195, 0.3631, -0.09564, 0.3631, -0.09564, 0.8493, -0.1195, 0.8493, 1.465, 1.831, 1.442, 1.831, 1.442, 0.3559, 1.465, 0.3559, -0.2387, 0.3631, -0.2148, 0.3631, -0.2148, 0.9014, -0.2387, 0.9014, 0.08399, 0.6837, 0.08399, 0.7033, 0.07184, 0.7033, 0.07184, 0.6837, 0.01931, 0.6194, 0.02619, 0.6194, 0.03329, 0.6265, 0.03329, 0.6304, 0.01931, 0.6304, 0.007163, 0.6066, 0.007163, 0.6194, -0.004982, 0.6194, -0.004982, 0.6066, 0.2584, 0.6826, 0.2712, 0.6826, 0.2712, 0.7029, 0.2584, 0.7029, 0.01931, 0.6066, 0.01931, 0.6194, 0.007163, 0.6194, 0.007163, 0.6066, 0.09215, 0.6281, 0.09215, 0.6409, 0.07184, 0.6409, 0.07184, 0.6281, 0.007163, 0.6194, 0.007163, 0.6218, -0.001341, 0.6304, -0.004982, 0.6304, -0.004982, 0.6194, 0.1413, 0.7018, 0.1376, 0.7018, 0.1376, 0.6822, 0.1413, 0.6822, 0.01931, 0.6194, 0.01931, 0.6304, 0.01567, 0.6304, 0.007163, 0.6218, 0.007163, 0.6194, -0.004982, 0.6304, -0.01896, 0.6304, -0.01896, 0.6265, -0.01187, 0.6194, -0.004982, 0.6194, 0.1413, 0.6822, 0.1553, 0.6822, 0.1553, 0.7018, 0.1413, 0.7018, 0.2075, 0.6277, 0.2144, 0.6277, 0.2144, 0.6473, 0.2075, 0.6473, 0.1125, 0.7061, 0.1125, 0.6826, 0.1328, 0.6826, 0.1328, 0.7061, 0.1756, 0.6587, 0.1756, 0.6626, 0.1553, 0.6626, 0.1553, 0.6587, 0.07184, 0.6518, 0.07184, 0.6433, 0.09215, 0.6433, 0.09215, 0.6518, 0.09215, 0.6409, 0.09215, 0.6433, 0.07184, 0.6433, 0.07184, 0.6409, 0.2561, 0.6474, 0.244, 0.6474, 0.244, 0.6277, 0.2561, 0.6277, 0.1692, 0.6171, 0.1692, 0.6281, 0.1553, 0.6281, 0.1553, 0.6242, 0.1624, 0.6171, 0.08634, 0.6043, 0.09848, 0.6043, 0.09848, 0.6171, 0.08634, 0.6171, 0.2286, 0.7029, 0.2286, 0.6826, 0.2414, 0.6826, 0.2414, 0.7029, 0.1692, 0.6043, 0.1814, 0.6043, 0.1814, 0.6171, 0.1692, 0.6171, 0.1553, 0.6626, 0.1756, 0.6626, 0.1756, 0.6754, 0.1553, 0.6754, 0.08634, 0.6171, 0.09848, 0.6171, 0.09848, 0.6281, 0.09484, 0.6281, 0.08634, 0.6196, 0.1413, 0.6626, 0.1413, 0.6822, 0.1376, 0.6822, 0.1376, 0.6626, 0.1692, 0.6171, 0.1814, 0.6171, 0.1814, 0.6196, 0.1729, 0.6281, 0.1692, 0.6281, 0.09848, 0.6281, 0.09848, 0.6171, 0.1054, 0.6171, 0.1125, 0.6242, 0.1125, 0.6281, 0.1413, 0.6822, 0.1413, 0.6626, 0.1553, 0.6626, 0.1553, 0.6822, 0.207, 0.6155, 0.207, 0.5959, 0.2138, 0.5959, 0.2138, 0.6155, 0.09215, 0.6564, 0.09215, 0.6352, 0.1125, 0.6352, 0.1125, 0.6564, 0.09215, 0.6564, 0.1125, 0.6564, 0.1125, 0.6603, 0.09215, 0.6603, 0.1756, 0.6863, 0.1553, 0.6863, 0.1553, 0.6778, 0.1756, 0.6778, 0.1553, 0.6754, 0.1756, 0.6754, 0.1756, 0.6778, 0.1553, 0.6778, -0.7477, 1.819, -0.7647, 1.819, -0.7647, 0.3631, -0.7477, 0.3631, -1.075, 1.819, -1.093, 1.819, -1.093, 0.3631, -1.075, 0.3631, -0.9008, 0.3631, -0.8838, 0.3631, -0.8838, 1.819, -0.9008, 1.819, -0.8157, 1.819, -0.8327, 1.819, -0.8327, 0.3631, -0.8157, 0.3631, -1.022, 1.819, -1.04, 1.819, -1.04, 0.3631, -1.022, 0.3631, -0.9348, 0.3631, -0.9178, 0.3631, -0.9178, 1.819, -0.9348, 1.819, -0.8327, 1.819, -0.8498, 1.819, -0.8498, 0.3631, -0.8327, 0.3631, -1.005, 1.819, -1.022, 1.819, -1.022, 0.3631, -1.005, 0.3631, -0.9518, 0.3631, -0.9348, 0.3631, -0.9348, 1.819, -0.9518, 1.819, -0.6966, 1.819, -0.7137, 1.819, -0.7137, 0.3631, -0.6966, 0.3631, -1.058, 1.819, -1.075, 1.819, -1.075, 0.3631, -1.058, 0.3631, -0.8157, 0.3631, -0.7987, 0.3631, -0.7987, 1.819, -0.8157, 1.819, -0.7137, 1.819, -0.7307, 1.819, -0.7307, 0.3631, -0.7137, 0.3631, -0.9871, 1.819, -1.005, 1.819, -1.005, 0.3631, -0.9871, 0.3631, -0.8838, 0.3631, -0.8668, 0.3631, -0.8668, 1.819, -0.8838, 1.819, -0.7307, 1.819, -0.7477, 1.819, -0.7477, 0.3631, -0.7307, 0.3631, -1.04, 1.819, -1.058, 1.819, -1.058, 0.3631, -1.04, 0.3631, -0.8668, 0.3631, -0.8498, 0.3631, -0.8498, 1.819, -0.8668, 1.819, -0.7817, 1.819, -0.7987, 1.819, -0.7987, 0.3631, -0.7817, 0.3631, -0.9694, 1.819, -0.9871, 1.819, -0.9871, 0.3631, -0.9694, 0.3631, -0.9178, 0.3631, -0.9008, 0.3631, -0.9008, 1.819, -0.9178, 1.819, -0.6796, 1.819, -0.6966, 1.819, -0.6966, 0.3631, -0.6796, 0.3631, -0.9518, 1.819, -0.9694, 1.819, -0.9694, 0.3631, -0.9518, 0.3631, -0.7647, 1.819, -0.7817, 1.819, -0.7817, 0.3631, -0.7647, 0.3631, 0.09215, 0.6281, 0.1125, 0.6281, 0.1125, 0.6352, 0.09215, 0.6352, 0.1814, 0.7038, 0.1814, 0.6826, 0.2017, 0.6826, 0.2017, 0.7038, 0.1553, 0.6242, 0.1553, 0.6029, 0.1624, 0.5959, 0.1624, 0.6171, 0.1054, 0.6171, 0.1054, 0.5959, 0.1125, 0.6029, 0.1125, 0.6242, 0.1756, 0.6281, 0.1756, 0.6352, 0.1553, 0.6352, 0.1553, 0.6281, 0.02619, 0.6194, 0.02619, 0.5959, 0.03329, 0.6029, 0.03329, 0.6265, -0.01896, 0.6265, -0.01896, 0.6029, -0.01187, 0.5959, -0.01187, 0.6194, 0.1553, 0.6587, 0.1553, 0.6352, 0.1756, 0.6352, 0.1756, 0.6587])
me_plane_001.update()

# ---- objects
ob_plane = bpy.data.objects.new('Plane', me_plane)
ob_plane_001 = bpy.data.objects.new('Plane.001', me_plane_001)

# ---- transforms, parenting, visibility, modifiers, constraints
ob_plane.location = (0.0, 0.0, 0.0)
ob_plane.rotation_euler = (-0.0, -1.571, 0.0)
ob_plane.scale = (40.7, 40.7, 40.7)
ob_plane_001.location = (0.0, 0.0, 0.0)
ob_plane_001.rotation_euler = (-0.0, -1.571, 0.0)
ob_plane_001.scale = (40.7, 40.7, 40.7)

# ---- collection membership
col_collection.objects.link(ob_plane)
col_collection.objects.link(ob_plane_001)

# ---- scene / render settings (as saved in the file)
scene.frame_start = 1; scene.frame_end = 250; scene.frame_set(1)
scene.render.engine = 'BLENDER_EEVEE_NEXT'
bpy.context.view_layer.update()

# ---- added for rendering (the .blend has no active camera and no usable light): camera, sun
cam_auto = bpy.data.cameras.new('AutoCamera')
cam_auto.lens = 50.0
cam_auto.sensor_width = 36.0
cam_auto.clip_end = 2314.25
ob_auto_camera = bpy.data.objects.new('AutoCamera', cam_auto)
scene.collection.objects.link(ob_auto_camera)
ob_auto_camera.location = (133.013, -171.211, 142.057)
ob_auto_camera.rotation_euler = (1.09748, -7.21219e-08, 0.694738)
scene.camera = ob_auto_camera
light_auto_sun = bpy.data.lights.new('AutoSun', 'SUN')
light_auto_sun.energy = 3.0
light_auto_sun.angle = 0.0523599
ob_auto_sun = bpy.data.objects.new('AutoSun', light_auto_sun)
scene.collection.objects.link(ob_auto_sun)
ob_auto_sun.rotation_euler = (0.872665, 0.174533, 0.523599)
bpy.context.view_layer.update()
